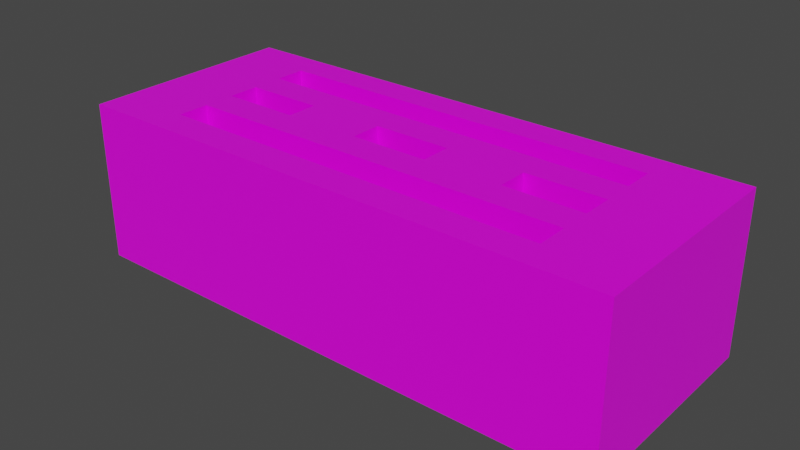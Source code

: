# Source: Stone.blend  (saved by Blender 2.91.10; exported with 4.5.12 LTS)
import bpy
from mathutils import Matrix  # noqa: F401  (used for matrix-valued properties, if any)

bpy.ops.wm.read_factory_settings(use_empty=True)
scene = bpy.context.scene
scene.name = 'Scene'

# ---- collections
col_collection = bpy.data.collections.new('Collection'); scene.collection.children.link(col_collection)

# ---- images (referenced by path relative to the original .blend; pixels are not part of the script)
import os
ASSET_DIR = os.environ.get("B2B_ASSET_DIR", "")  # directory of the original .blend (textures are referenced by path, not embedded)
HERE = os.path.dirname(os.path.abspath(__file__))  # packed textures are extracted next to this script under _unpacked/

def load_image(name, relpath, width, height, colorspace="sRGB"):
    """Load a texture the original file referenced (path relative to the .blend, or extracted next to this script)."""
    p = next((c for c in (os.path.join(HERE, relpath), os.path.join(ASSET_DIR, relpath)) if relpath and os.path.exists(c)), "")
    if p:
        img = bpy.data.images.load(p, check_existing=True)
        img.name = name
    else:  # same state as the original file: an image datablock whose file is absent (Cycles renders it pink)
        img = bpy.data.images.new(name, width, height)
        img.source = "FILE"
        img.filepath = "//" + (relpath or name)
    img.colorspace_settings.name = colorspace
    return img
img_stone = load_image('Stone', 'Stone.png', 1024, 1024, 'sRGB')

# ---- materials (node trees are filled in below, after node groups)
mat_material = bpy.data.materials.new('Material')
mat_material.alpha_threshold = 0.0
mat_material.use_transparent_shadow = False
mat_material.line_color = (0.0, 0.0, 0.0, 1.0)

# ---- material node trees
mat_material.use_nodes = True; mat_material.node_tree.nodes.clear()
_N = mat_material.node_tree.nodes; _L = mat_material.node_tree.links
n0 = _N.new('ShaderNodeOutputMaterial'); n0.name = 'Material Output'; n0.location = (300, 300)
n1 = _N.new('ShaderNodeBsdfPrincipled'); n1.name = 'Principled BSDF'; n1.location = (10, 300)
n1.distribution = 'GGX'
n1.subsurface_method = 'BURLEY'
n1.inputs[2].default_value = 0.4
n1.inputs[3].default_value = 1.45
n1.inputs[27].default_value = (0.0, 0.0, 0.0, 1.0)
n1.inputs[28].default_value = 1.0
n2 = _N.new('ShaderNodeTexImage'); n2.name = 'Image Texture'; n2.location = (-485, 82)
n2.image = img_stone
_L.new(n1.outputs[0], n0.inputs[0])
_L.new(n2.outputs[0], n1.inputs[0])
n0.is_active_output = True

# ---- world
world_world = bpy.data.worlds.new('World'); scene.world = world_world
world_world.use_nodes = True; world_world.node_tree.nodes.clear()
_N = world_world.node_tree.nodes; _L = world_world.node_tree.links
n0 = _N.new('ShaderNodeOutputWorld'); n0.name = 'World Output'; n0.location = (300, 300)
n1 = _N.new('ShaderNodeBackground'); n1.name = 'Background'; n1.location = (10, 300)
n1.inputs[0].default_value = (0.05088, 0.05088, 0.05088, 1.0)
_L.new(n1.outputs[0], n0.inputs[0])
n0.is_active_output = True
world_world.color = (0.05088, 0.05088, 0.05088)
world_world.use_sun_shadow = False
world_world.sun_shadow_jitter_overblur = 0.0

# ---- meshes
me_cube_001 = bpy.data.meshes.new('Cube.001')
me_cube_001.from_pydata([(-0.3419, -0.1374, -0.1), (-0.3419, -0.1374, 0.1), (-0.3419, 0.1374, -0.1), (-0.3419, 0.1374, 0.1), (0.3419, -0.1374, -0.1), (0.3419, -0.1374, 0.1), (0.3419, 0.1374, -0.1), (0.3419, 0.1374, 0.1), (-0.3419, -0.09815, 0.1), (-0.3419, -0.05889, 0.1), (-0.3419, -0.01963, 0.1), (-0.3419, 0.01963, 0.1), (-0.3419, 0.05889, 0.1), (-0.3419, 0.09815, 0.1), (-0.2442, 0.1374, 0.1), (-0.1465, 0.1374, 0.1), (-0.04884, 0.1374, 0.1), (0.04884, 0.1374, 0.1), (0.1465, 0.1374, 0.1), (0.2442, 0.1374, 0.1), (0.3419, 0.09815, 0.1), (0.3419, 0.05889, 0.1), (0.3419, 0.01963, 0.1), (0.3419, -0.01963, 0.1), (0.3419, -0.05889, 0.1), (0.3419, -0.09815, 0.1), (0.2442, -0.1374, 0.1), (0.1465, -0.1374, 0.1), (0.04884, -0.1374, 0.1), (-0.04884, -0.1374, 0.1), (-0.1465, -0.1374, 0.1), (-0.2442, -0.1374, 0.1), (0.2442, 0.09815, 0.1), (0.2442, 0.05889, 0.1), (0.2442, 0.01963, 0.1), (0.2442, -0.01963, 0.1), (0.2442, -0.05889, 0.1), (0.2442, -0.09815, 0.1), (0.1465, 0.09815, 0.1), (0.1465, 0.05889, 0.1), (0.1465, 0.01963, 0.1), (0.1465, -0.01963, 0.1), (0.1465, -0.05889, 0.1), (0.1465, -0.09815, 0.1), (0.04884, 0.09815, 0.1), (0.04884, 0.05889, 0.1), (0.04884, 0.01963, 0.1), (0.04884, -0.01963, 0.1), (0.04884, -0.05889, 0.1), (0.04884, -0.09815, 0.1), (-0.04884, 0.09815, 0.1), (-0.04884, 0.05889, 0.1), (-0.04884, 0.01963, 0.1), (-0.04884, -0.01963, 0.1), (-0.04884, -0.05889, 0.1), (-0.04884, -0.09815, 0.1), (-0.1465, 0.09815, 0.1), (-0.1465, 0.05889, 0.1), (-0.1465, 0.01963, 0.1), (-0.1465, -0.01963, 0.1), (-0.1465, -0.05889, 0.1), (-0.1465, -0.09815, 0.1), (-0.2442, 0.09815, 0.1), (-0.2442, 0.05889, 0.1), (-0.2442, 0.01963, 0.1), (-0.2442, -0.01963, 0.1), (-0.2442, -0.05889, 0.1), (-0.2442, -0.09815, 0.1), (-0.3419, 0.09815, -0.1), (-0.3419, 0.05889, -0.1), (-0.3419, 0.01963, -0.1), (-0.3419, -0.01963, -0.1), (-0.3419, -0.05889, -0.1), (-0.3419, -0.09815, -0.1), (0.2442, 0.1374, -0.1), (0.1465, 0.1374, -0.1), (0.04884, 0.1374, -0.1), (-0.04884, 0.1374, -0.1), (-0.1465, 0.1374, -0.1), (-0.2442, 0.1374, -0.1), (0.3419, -0.09815, -0.1), (0.3419, -0.05889, -0.1), (0.3419, -0.01963, -0.1), (0.3419, 0.01963, -0.1), (0.3419, 0.05889, -0.1), (0.3419, 0.09815, -0.1), (-0.2442, -0.1374, -0.1), (-0.1465, -0.1374, -0.1), (-0.04884, -0.1374, -0.1), (0.04884, -0.1374, -0.1), (0.1465, -0.1374, -0.1), (0.2442, -0.1374, -0.1), (-0.2442, 0.09815, -0.1), (-0.2442, 0.05889, -0.1), (-0.2442, 0.01963, -0.1), (-0.2442, -0.01963, -0.1), (-0.2442, -0.05889, -0.1), (-0.2442, -0.09815, -0.1), (-0.1465, 0.09815, -0.1), (-0.1465, 0.05889, -0.1), (-0.1465, 0.01963, -0.1), (-0.1465, -0.01963, -0.1), (-0.1465, -0.05889, -0.1), (-0.1465, -0.09815, -0.1), (-0.04884, 0.09815, -0.1), (-0.04884, 0.05889, -0.1), (-0.04884, 0.01963, -0.1), (-0.04884, -0.01963, -0.1), (-0.04884, -0.05889, -0.1), (-0.04884, -0.09815, -0.1), (0.04884, 0.09815, -0.1), (0.04884, 0.05889, -0.1), (0.04884, 0.01963, -0.1), (0.04884, -0.01963, -0.1), (0.04884, -0.05889, -0.1), (0.04884, -0.09815, -0.1), (0.1465, 0.09815, -0.1), (0.1465, 0.05889, -0.1), (0.1465, 0.01963, -0.1), (0.1465, -0.01963, -0.1), (0.1465, -0.05889, -0.1), (0.1465, -0.09815, -0.1), (0.2442, 0.09815, -0.1), (0.2442, 0.05889, -0.1), (0.2442, 0.01963, -0.1), (0.2442, -0.01963, -0.1), (0.2442, -0.05889, -0.1), (0.2442, -0.09815, -0.1)], [], [(0, 1, 8, 9, 10, 11, 12, 13, 3, 2, 68, 69, 70, 71, 72, 73), (2, 3, 14, 15, 16, 17, 18, 19, 7, 6, 74, 75, 76, 77, 78, 79), (6, 7, 20, 21, 22, 23, 24, 25, 5, 4, 80, 81, 82, 83, 84, 85), (4, 5, 26, 27, 28, 29, 30, 31, 1, 0, 86, 87, 88, 89, 90, 91), (21, 33, 39, 45, 51, 57, 63, 12, 11, 64, 58, 52, 46, 40, 34, 22), (20, 32, 33, 21), (22, 34, 35, 23), (24, 36, 37, 25), (40, 46, 47, 41), (52, 58, 59, 53), (2, 79, 78, 77, 76, 75, 74, 6, 85, 122, 116, 110, 104, 98, 92, 68), (62, 13, 12, 63), (7, 19, 18, 17, 16, 15, 14, 3, 13, 62, 56, 50, 44, 38, 32, 20), (64, 11, 10, 65), (67, 8, 1, 31, 30, 29, 28, 27, 26, 5, 25, 37, 43, 49, 55, 61), (66, 9, 8, 67), (68, 92, 93, 69), (70, 94, 95, 71), (72, 96, 97, 73), (100, 106, 107, 101), (112, 118, 119, 113), (69, 93, 99, 105, 111, 117, 123, 84, 83, 124, 118, 112, 106, 100, 94, 70), (122, 85, 84, 123), (71, 95, 101, 107, 113, 119, 125, 82, 81, 126, 120, 114, 108, 102, 96, 72), (124, 83, 82, 125), (127, 80, 4, 91, 90, 89, 88, 87, 86, 0, 73, 97, 103, 109, 115, 121), (126, 81, 80, 127), (42, 48, 54, 60, 66, 96, 102, 108, 114, 120, 126, 36), (37, 36, 126, 127), (43, 37, 127, 121, 115, 109, 103, 97, 67, 61, 55, 49), (67, 97, 96, 66), (65, 95, 94, 64), (65, 59, 101, 95), (59, 58, 100, 101), (64, 94, 100, 58), (53, 47, 113, 107), (52, 106, 112, 46), (47, 46, 112, 113), (53, 107, 106, 52), (39, 33, 123, 117, 111, 105, 99, 93, 63, 57, 51, 45), (63, 93, 92, 62), (38, 44, 50, 56, 62, 92, 98, 104, 110, 116, 122, 32), (33, 32, 122, 123), (35, 34, 124, 125), (41, 119, 118, 40), (41, 35, 125, 119), (40, 118, 124, 34), (23, 35, 41, 47, 53, 59, 65, 10, 9, 66, 60, 54, 48, 42, 36, 24)])
_uv = me_cube_001.uv_layers.new(name='UVMap')
_uv.uv.foreach_set('vector', [0.1893, 0.892, 0.0005282, 0.892, 0.0005282, 0.855, 0.0005282, 0.8179, 0.0005282, 0.7808, 0.0005282, 0.7438, 0.0005283, 0.7067, 0.0005283, 0.6697, 0.0005283, 0.6326, 0.1893, 0.6326, 0.1893, 0.6697, 0.1893, 0.7067, 0.1893, 0.7438, 0.1893, 0.7808, 0.1893, 0.8179, 0.1893, 0.855, 0.3791, 0.4418, 0.1903, 0.4418, 0.1903, 0.3787, 0.1903, 0.3157, 0.1903, 0.2527, 0.1903, 0.1896, 0.1903, 0.1266, 0.1903, 0.06356, 0.1903, 0.0005283, 0.3791, 0.0005282, 0.3791, 0.06356, 0.3791, 0.1266, 0.3791, 0.1896, 0.3791, 0.2527, 0.3791, 0.3157, 0.3791, 0.3787, 0.8851, 0.2599, 0.6964, 0.2599, 0.6964, 0.2229, 0.6964, 0.1858, 0.6964, 0.1487, 0.6964, 0.1117, 0.6964, 0.07464, 0.6964, 0.03758, 0.6964, 0.0005283, 0.8851, 0.0005282, 0.8851, 0.03758, 0.8851, 0.07464, 0.8851, 0.1117, 0.8851, 0.1487, 0.8851, 0.1858, 0.8851, 0.2229, 0.1893, 0.4418, 0.0005282, 0.4418, 0.0005282, 0.3787, 0.0005282, 0.3157, 0.0005282, 0.2527, 0.0005282, 0.1896, 0.0005282, 0.1266, 0.0005282, 0.06356, 0.0005282, 0.0005283, 0.1893, 0.0005282, 0.1893, 0.06356, 0.1893, 0.1266, 0.1893, 0.1896, 0.1893, 0.2527, 0.1893, 0.3157, 0.1893, 0.3787, 0.9742, 0.4428, 0.9742, 0.5058, 0.9742, 0.5689, 0.9742, 0.6319, 0.9742, 0.6949, 0.9742, 0.758, 0.9742, 0.821, 0.9742, 0.884, 0.9371, 0.884, 0.9371, 0.821, 0.9371, 0.758, 0.9371, 0.6949, 0.9371, 0.6319, 0.9371, 0.5689, 0.9371, 0.5058, 0.9371, 0.4428, 0.7352, 0.759, 0.7982, 0.759, 0.7982, 0.7961, 0.7352, 0.7961, 0.7387, 0.342, 0.8017, 0.342, 0.8017, 0.3791, 0.7387, 0.3791, 0.7352, 0.7971, 0.7982, 0.7971, 0.7982, 0.8342, 0.7352, 0.8342, 0.7508, 0.341, 0.7508, 0.278, 0.7879, 0.278, 0.7879, 0.341, 0.3802, 0.3802, 0.4432, 0.3802, 0.4432, 0.4172, 0.3802, 0.4172, 0.6316, 0.6697, 0.5685, 0.6697, 0.5055, 0.6697, 0.4425, 0.6697, 0.3794, 0.6697, 0.3164, 0.6697, 0.2534, 0.6697, 0.1903, 0.6697, 0.1903, 0.6326, 0.2534, 0.6326, 0.3164, 0.6326, 0.3794, 0.6326, 0.4425, 0.6326, 0.5055, 0.6326, 0.5685, 0.6326, 0.6316, 0.6326, 0.5724, 0.3802, 0.6355, 0.3802, 0.6355, 0.4172, 0.5724, 0.4172, 0.8862, 0.4418, 0.8862, 0.3787, 0.8862, 0.3157, 0.8862, 0.2527, 0.8862, 0.1896, 0.8862, 0.1266, 0.8862, 0.06356, 0.8862, 0.0005282, 0.9232, 0.0005282, 0.9232, 0.06356, 0.9232, 0.1266, 0.9232, 0.1896, 0.9232, 0.2527, 0.9232, 0.3157, 0.9232, 0.3787, 0.9232, 0.4418, 0.6746, 0.342, 0.7377, 0.342, 0.7377, 0.3791, 0.6746, 0.3791, 0.8979, 0.821, 0.8979, 0.884, 0.8609, 0.884, 0.8609, 0.821, 0.8609, 0.758, 0.8609, 0.6949, 0.8609, 0.6319, 0.8609, 0.5689, 0.8609, 0.5058, 0.8609, 0.4428, 0.8979, 0.4428, 0.8979, 0.5058, 0.8979, 0.5689, 0.8979, 0.6319, 0.8979, 0.6949, 0.8979, 0.758, 0.4442, 0.3802, 0.5073, 0.3802, 0.5073, 0.4172, 0.4442, 0.4172, 0.7341, 0.7961, 0.6711, 0.7961, 0.6711, 0.759, 0.7341, 0.759, 0.8277, 0.4172, 0.7647, 0.4172, 0.7647, 0.3802, 0.8277, 0.3802, 0.7341, 0.8342, 0.6711, 0.8342, 0.6711, 0.7971, 0.7341, 0.7971, 0.7498, 0.278, 0.7498, 0.341, 0.7127, 0.341, 0.7127, 0.278, 0.7117, 0.278, 0.7117, 0.341, 0.6746, 0.341, 0.6746, 0.278, 0.9995, 0.0005282, 0.9995, 0.06356, 0.9995, 0.1266, 0.9995, 0.1896, 0.9995, 0.2527, 0.9995, 0.3157, 0.9995, 0.3787, 0.9995, 0.4418, 0.9624, 0.4418, 0.9624, 0.3787, 0.9624, 0.3157, 0.9624, 0.2527, 0.9624, 0.1896, 0.9624, 0.1266, 0.9624, 0.06356, 0.9624, 0.0005282, 0.7636, 0.4172, 0.7006, 0.4172, 0.7006, 0.3802, 0.7636, 0.3802, 0.899, 0.884, 0.899, 0.821, 0.899, 0.758, 0.899, 0.6949, 0.899, 0.6319, 0.899, 0.5689, 0.899, 0.5058, 0.899, 0.4428, 0.9361, 0.4428, 0.9361, 0.5058, 0.9361, 0.5689, 0.9361, 0.6319, 0.9361, 0.6949, 0.9361, 0.758, 0.9361, 0.821, 0.9361, 0.884, 0.6995, 0.4172, 0.6365, 0.4172, 0.6365, 0.3802, 0.6995, 0.3802, 0.8598, 0.821, 0.8598, 0.884, 0.8228, 0.884, 0.8228, 0.821, 0.8228, 0.758, 0.8228, 0.6949, 0.8228, 0.6319, 0.8228, 0.5689, 0.8228, 0.5058, 0.8228, 0.4428, 0.8598, 0.4428, 0.8598, 0.5058, 0.8598, 0.5689, 0.8598, 0.6319, 0.8598, 0.6949, 0.8598, 0.758, 0.5714, 0.4172, 0.5083, 0.4172, 0.5083, 0.3802, 0.5714, 0.3802, 0.633, 0.6949, 0.633, 0.6319, 0.633, 0.5689, 0.633, 0.5058, 0.633, 0.4428, 0.8217, 0.4428, 0.8217, 0.5058, 0.8217, 0.5689, 0.8217, 0.6319, 0.8217, 0.6949, 0.8217, 0.758, 0.633, 0.758, 0.5461, 0.8595, 0.5091, 0.8595, 0.5091, 0.6707, 0.5461, 0.6707, 0.3798, 0.6316, 0.3167, 0.6316, 0.3167, 0.4428, 0.3798, 0.4428, 0.4428, 0.4428, 0.5058, 0.4428, 0.5689, 0.4428, 0.6319, 0.4428, 0.6319, 0.6316, 0.5689, 0.6316, 0.5058, 0.6316, 0.4428, 0.6316, 0.471, 0.8595, 0.471, 0.6707, 0.508, 0.6707, 0.508, 0.8595, 0.633, 0.9478, 0.633, 0.759, 0.67, 0.759, 0.67, 0.9478, 0.1903, 0.6707, 0.2534, 0.6707, 0.2534, 0.8595, 0.1903, 0.8595, 0.3185, 0.6707, 0.3556, 0.6707, 0.3556, 0.8595, 0.3185, 0.8595, 0.5073, 0.1903, 0.5073, 0.3791, 0.4442, 0.3791, 0.4442, 0.1903, 0.5083, 0.1903, 0.5714, 0.1903, 0.5714, 0.3791, 0.5083, 0.3791, 0.3175, 0.6707, 0.3175, 0.8595, 0.2544, 0.8595, 0.2544, 0.6707, 0.3566, 0.6707, 0.3937, 0.6707, 0.3937, 0.8595, 0.3566, 0.8595, 0.5472, 0.8595, 0.5472, 0.6707, 0.5842, 0.6707, 0.5842, 0.8595, 0.4432, 0.1893, 0.3802, 0.1893, 0.3802, 0.0005282, 0.4432, 0.0005282, 0.5062, 0.0005282, 0.5693, 0.0005282, 0.6323, 0.0005283, 0.6953, 0.0005283, 0.6953, 0.1893, 0.6323, 0.1893, 0.5693, 0.1893, 0.5062, 0.1893, 0.4329, 0.8595, 0.4329, 0.6707, 0.4699, 0.6707, 0.4699, 0.8595, 0.06356, 0.4428, 0.1266, 0.4428, 0.1896, 0.4428, 0.2527, 0.4428, 0.3157, 0.4428, 0.3157, 0.6316, 0.2527, 0.6316, 0.1896, 0.6316, 0.1266, 0.6316, 0.06356, 0.6316, 0.0005282, 0.6316, 0.0005282, 0.4428, 0.6365, 0.1903, 0.6736, 0.1903, 0.6736, 0.3791, 0.6365, 0.3791, 0.3947, 0.6707, 0.4318, 0.6707, 0.4318, 0.8595, 0.3947, 0.8595, 0.5853, 0.8595, 0.5853, 0.6707, 0.6224, 0.6707, 0.6224, 0.8595, 0.5724, 0.1903, 0.6355, 0.1903, 0.6355, 0.3791, 0.5724, 0.3791, 0.4432, 0.1903, 0.4432, 0.3791, 0.3802, 0.3791, 0.3802, 0.1903, 0.9614, 0.0005282, 0.9614, 0.06356, 0.9614, 0.1266, 0.9614, 0.1896, 0.9614, 0.2527, 0.9614, 0.3157, 0.9614, 0.3787, 0.9614, 0.4418, 0.9243, 0.4418, 0.9243, 0.3787, 0.9243, 0.3157, 0.9243, 0.2527, 0.9243, 0.1896, 0.9243, 0.1266, 0.9243, 0.06356, 0.9243, 0.0005282])
me_cube_001.materials.append(mat_material)
me_cube_001.use_remesh_fix_poles = True
me_cube_001.use_remesh_preserve_attributes = False
me_cube_001.use_mirror_vertex_groups = False
me_cube_001.update()

# ---- objects
ob_cube = bpy.data.objects.new('Cube', me_cube_001)

# ---- transforms, parenting, visibility, modifiers, constraints
ob_cube.location = (0.0, 0.0, 0.0)
ob_cube.lineart.crease_threshold = 0.0

# ---- collection membership
col_collection.objects.link(ob_cube)

# ---- scene / render settings (as saved in the file)
scene.frame_start = 1; scene.frame_end = 250; scene.frame_set(1)
scene.render.engine = 'BLENDER_EEVEE_NEXT'
scene.cycles.use_denoising = False
scene.cycles.samples = 128
scene.cycles.sampling_pattern = 'TABULATED_SOBOL'
scene.cycles.use_adaptive_sampling = False
scene.cycles.use_light_tree = False
scene.view_settings.view_transform = 'Filmic'
bpy.context.view_layer.update()

# ---- added for rendering (the .blend has no active camera and no usable light): camera, sun
cam_auto = bpy.data.cameras.new('AutoCamera')
cam_auto.lens = 50.0
cam_auto.sensor_width = 36.0
cam_auto.clip_end = 1000.0
ob_auto_camera = bpy.data.objects.new('AutoCamera', cam_auto)
scene.collection.objects.link(ob_auto_camera)
ob_auto_camera.location = (0.706441, -0.84773, 0.565153)
ob_auto_camera.rotation_euler = (1.09748, -7.21219e-08, 0.694738)
scene.camera = ob_auto_camera
light_auto_sun = bpy.data.lights.new('AutoSun', 'SUN')
light_auto_sun.energy = 3.0
light_auto_sun.angle = 0.0523599
ob_auto_sun = bpy.data.objects.new('AutoSun', light_auto_sun)
scene.collection.objects.link(ob_auto_sun)
ob_auto_sun.rotation_euler = (0.872665, 0.174533, 0.523599)
bpy.context.view_layer.update()
